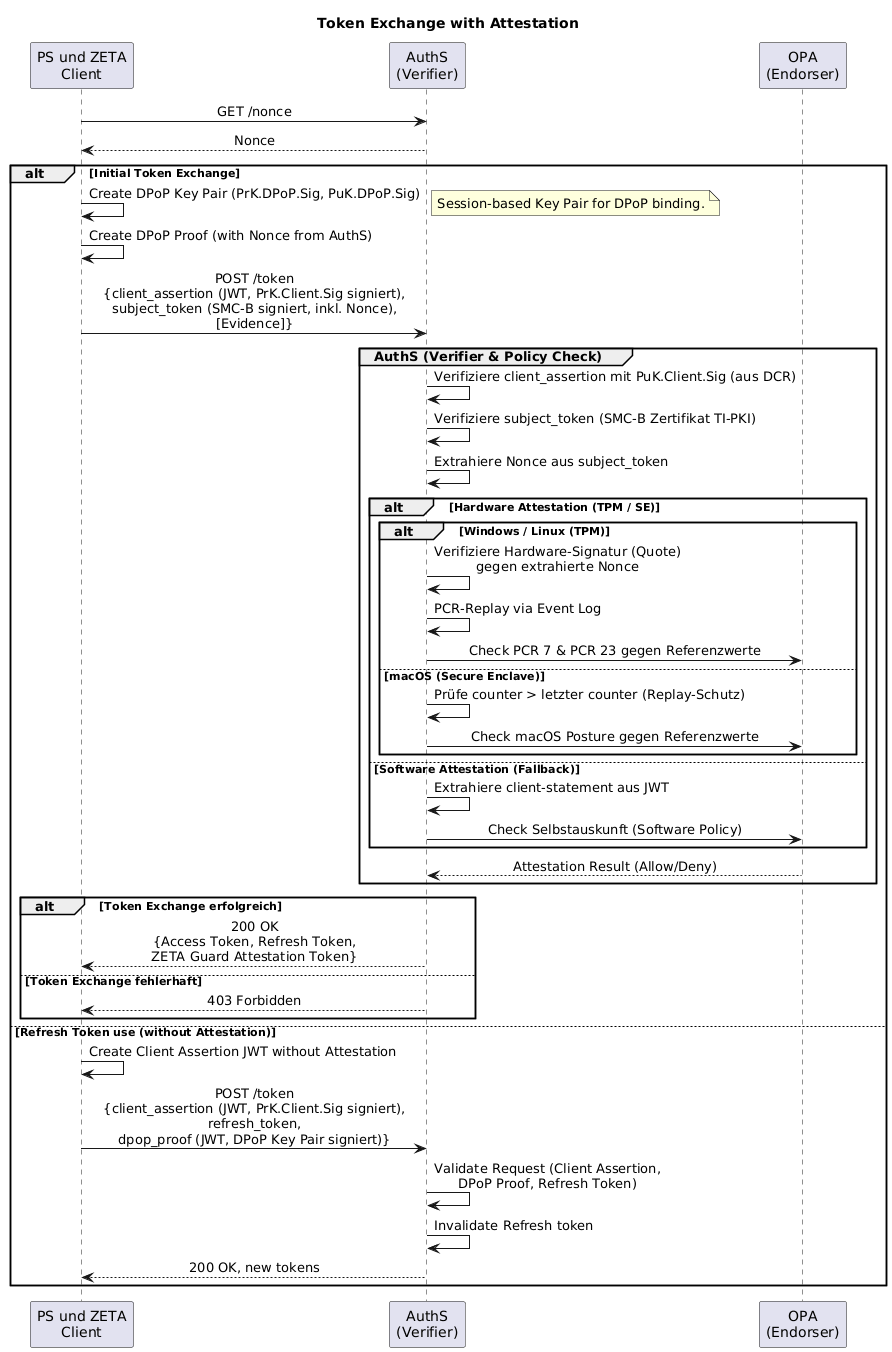

The diagram above was rendered by PlantUML. Its source (embedded in the PNG):
@startuml "token-exchange-with-attestation"
skinparam sequenceMessageAlign center
title Token Exchange with Attestation

participant "PS und ZETA\nClient" as Client
participant "AuthS\n(Verifier)" as AuthS
participant "OPA\n(Endorser)" as OPA

Client -> AuthS: GET /nonce
AuthS --> Client: Nonce

alt Initial Token Exchange
    Client -> Client : Create DPoP Key Pair (PrK.DPoP.Sig, PuK.DPoP.Sig)
    note right: Session-based Key Pair for DPoP binding.

    Client -> Client : Create DPoP Proof (with Nonce from AuthS)
    Client -> AuthS: POST /token\n{client_assertion (JWT, PrK.Client.Sig signiert),\nsubject_token (SMC-B signiert, inkl. Nonce),\n[Evidence]}

    group AuthS (Verifier & Policy Check)
        AuthS -> AuthS: Verifiziere client_assertion mit PuK.Client.Sig (aus DCR)
        AuthS -> AuthS: Verifiziere subject_token (SMC-B Zertifikat TI-PKI)
        AuthS -> AuthS: Extrahiere Nonce aus subject_token
        
        alt Hardware Attestation (TPM / SE)
            alt Windows / Linux (TPM)
                AuthS -> AuthS: Verifiziere Hardware-Signatur (Quote)\ngegen extrahierte Nonce
                AuthS -> AuthS: PCR-Replay via Event Log
                AuthS -> OPA: Check PCR 7 & PCR 23 gegen Referenzwerte
            else macOS (Secure Enclave)
                AuthS -> AuthS: Prüfe counter > letzter counter (Replay-Schutz)
                AuthS -> OPA: Check macOS Posture gegen Referenzwerte
            end
            
        else Software Attestation (Fallback)
            AuthS -> AuthS: Extrahiere client-statement aus JWT
            AuthS -> OPA: Check Selbstauskunft (Software Policy)
        end
        
        OPA --> AuthS: Attestation Result (Allow/Deny)
    end

    alt Token Exchange erfolgreich
        AuthS --> Client: 200 OK\n{Access Token, Refresh Token,\nZETA Guard Attestation Token}
    else Token Exchange fehlerhaft
        AuthS --> Client: 403 Forbidden
    end

else Refresh Token use (without Attestation)
    Client -> Client : Create Client Assertion JWT without Attestation
    Client -> AuthS: POST /token\n{client_assertion (JWT, PrK.Client.Sig signiert),\nrefresh_token,\ndpop_proof (JWT, DPoP Key Pair signiert)}
    AuthS -> AuthS : Validate Request (Client Assertion,\nDPoP Proof, Refresh Token)
    AuthS -> AuthS: Invalidate Refresh token
    AuthS --> Client: 200 OK, new tokens
end
@enduml